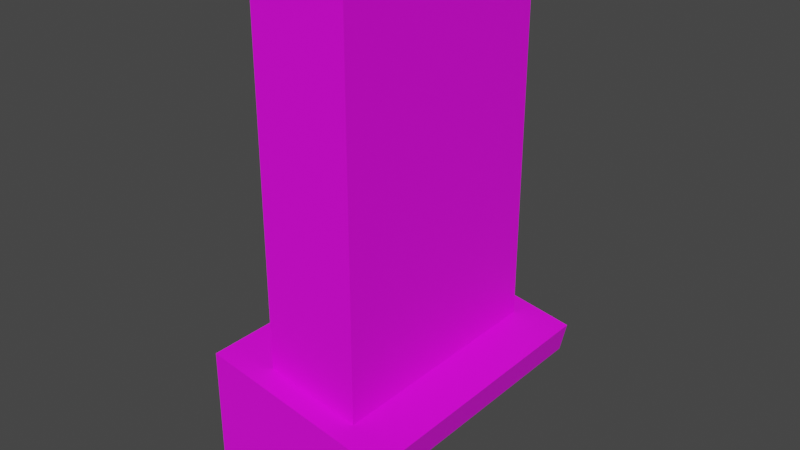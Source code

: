 # Source: flat_top_vent.blend  (saved by Blender 3.3.6; exported with 4.5.12 LTS)
import bpy
from mathutils import Matrix  # noqa: F401  (used for matrix-valued properties, if any)

bpy.ops.wm.read_factory_settings(use_empty=True)
scene = bpy.context.scene
scene.name = 'Scene'

# ---- collections
col_collection = bpy.data.collections.new('Collection'); scene.collection.children.link(col_collection)

# ---- images (referenced by path relative to the original .blend; pixels are not part of the script)
import os
ASSET_DIR = os.environ.get("B2B_ASSET_DIR", "")  # directory of the original .blend (textures are referenced by path, not embedded)
HERE = os.path.dirname(os.path.abspath(__file__))  # packed textures are extracted next to this script under _unpacked/

def load_image(name, relpath, width, height, colorspace="sRGB"):
    """Load a texture the original file referenced (path relative to the .blend, or extracted next to this script)."""
    p = next((c for c in (os.path.join(HERE, relpath), os.path.join(ASSET_DIR, relpath)) if relpath and os.path.exists(c)), "")
    if p:
        img = bpy.data.images.load(p, check_existing=True)
        img.name = name
    else:  # same state as the original file: an image datablock whose file is absent (Cycles renders it pink)
        img = bpy.data.images.new(name, width, height)
        img.source = "FILE"
        img.filepath = "//" + (relpath or name)
    img.colorspace_settings.name = colorspace
    return img
img_metal061a_1k_jpg_color_jpg = load_image('Metal061A_1K-JPG_Color.jpg', 'Metal061A_1K-JPG_Color.jpg', 1024, 1024, 'sRGB')

# ---- materials (node trees are filled in below, after node groups)
mat_light_metal = bpy.data.materials.new('light_metal')
mat_light_metal.use_transparent_shadow = False

# ---- material node trees
mat_light_metal.use_nodes = True; mat_light_metal.node_tree.nodes.clear()
_N = mat_light_metal.node_tree.nodes; _L = mat_light_metal.node_tree.links
n0 = _N.new('ShaderNodeBsdfPrincipled'); n0.name = 'Principled BSDF'; n0.location = (10, 300)
n0.distribution = 'GGX'
n0.subsurface_method = 'RANDOM_WALK_SKIN'
n0.inputs[3].default_value = 1.45
n0.inputs[27].default_value = (0.0, 0.0, 0.0, 1.0)
n0.inputs[28].default_value = 1.0
n1 = _N.new('ShaderNodeOutputMaterial'); n1.name = 'Material Output'; n1.location = (300, 300)
n2 = _N.new('ShaderNodeTexImage'); n2.name = 'Image Texture'; n2.location = (-280, 280)
n2.image = img_metal061a_1k_jpg_color_jpg
_L.new(n0.outputs[0], n1.inputs[0])
_L.new(n2.outputs[0], n0.inputs[0])
n1.is_active_output = True

# ---- world
world_world = bpy.data.worlds.new('World'); scene.world = world_world
world_world.use_nodes = True; world_world.node_tree.nodes.clear()
_N = world_world.node_tree.nodes; _L = world_world.node_tree.links
n0 = _N.new('ShaderNodeOutputWorld'); n0.name = 'World Output'; n0.location = (300, 300)
n1 = _N.new('ShaderNodeBackground'); n1.name = 'Background'; n1.location = (10, 300)
n1.inputs[0].default_value = (0.05088, 0.05088, 0.05088, 1.0)
_L.new(n1.outputs[0], n0.inputs[0])
n0.is_active_output = True
world_world.color = (0.05088, 0.05088, 0.05088)
world_world.use_sun_shadow = False
world_world.sun_shadow_jitter_overblur = 0.0

# ---- meshes
me_cube_001 = bpy.data.meshes.new('Cube.001')
me_cube_001.from_pydata([(-1.0, -1.0, -1.0), (-1.0, -1.0, 0.5509), (-1.0, 1.0, -1.0), (-1.0, 1.0, 0.5509), (0.9304, -1.0, -0.09976), (1.0, -1.0, 0.2175), (0.9304, 1.0, -0.09976), (1.0, 1.0, 0.2175), (-0.6309, 1.0, -0.9582), (0.0, 1.0, 0.3842), (-0.6309, -1.0, -0.9582), (0.0, -1.0, 0.3842), (-0.5, -0.8333, -0.1871), (-0.5, -0.8333, 4.286), (-0.5, 0.8333, -0.1871), (-0.5, 0.8333, 4.286), (0.5, -0.8333, -0.1871), (0.5, -0.8333, 4.286), (0.5, 0.8333, -0.1871), (0.5, 0.8333, 4.286)], [], [(0, 1, 3, 2), (8, 9, 7, 6), (6, 7, 5, 4), (10, 11, 1, 0), (8, 6, 4, 10), (9, 3, 1, 11), (7, 9, 11, 5), (2, 8, 10, 0), (4, 5, 11, 10), (2, 3, 9, 8), (12, 13, 15, 14), (14, 15, 19, 18), (18, 19, 17, 16), (16, 17, 13, 12), (19, 15, 13, 17)])
_uv = me_cube_001.uv_layers.new(name='UVMap')
_uv.uv.foreach_set('vector', [0.9867, 0.5437, 0.7914, 0.5437, 0.7914, 0.2918, 0.9867, 0.2918, 0.7603, 0.8086, 0.5913, 0.7291, 0.6122, 0.6032, 0.6522, 0.612, 0.944, 0.6032, 0.9846, 0.6032, 0.9846, 0.8551, 0.944, 0.8551, 0.7967, 0.2187, 0.9657, 0.1392, 0.9867, 0.2652, 0.7914, 0.2652, 0.2652, 0.6491, 0.2652, 0.8692, 0.0133, 0.8692, 0.0133, 0.6491, 0.5437, 0.7307, 0.5437, 0.8582, 0.2918, 0.8582, 0.2918, 0.7307, 0.5437, 0.6032, 0.5437, 0.7307, 0.2918, 0.7307, 0.2918, 0.6032, 0.2652, 0.6032, 0.2652, 0.6491, 0.0133, 0.6491, 0.0133, 0.6032, 0.9048, 0.02207, 0.9447, 0.0133, 0.9657, 0.1392, 0.7967, 0.2187, 0.7656, 0.8551, 0.5703, 0.8551, 0.5913, 0.7291, 0.7603, 0.8086, 0.2232, 0.0133, 0.2232, 0.5766, 0.0133, 0.5766, 0.0133, 0.0133, 0.7648, 0.0133, 0.7648, 0.5766, 0.6388, 0.5766, 0.6388, 0.0133, 0.4597, 0.0133, 0.4597, 0.5733, 0.2498, 0.5733, 0.2498, 0.0133, 0.6122, 0.0133, 0.6122, 0.5766, 0.4863, 0.5766, 0.4863, 0.0133, 0.9174, 0.8131, 0.7922, 0.8131, 0.7922, 0.6032, 0.9174, 0.6032])
me_cube_001.materials.append(mat_light_metal)
me_cube_001.update()

# ---- objects
ob_cube_001 = bpy.data.objects.new('Cube.001', me_cube_001)

# ---- transforms, parenting, visibility, modifiers, constraints
ob_cube_001.location = (0.0, 0.0, -4.099)
ob_cube_001.scale = (2.0, 3.0, 2.0)

# ---- collection membership
col_collection.objects.link(ob_cube_001)

# ---- scene / render settings (as saved in the file)
scene.frame_start = 1; scene.frame_end = 250; scene.frame_set(1)
scene.render.engine = 'BLENDER_EEVEE_NEXT'
scene.cycles.sampling_pattern = 'TABULATED_SOBOL'
scene.cycles.use_light_tree = False
scene.view_settings.view_transform = 'Filmic'
bpy.context.view_layer.update()

# ---- added for rendering (the .blend has no active camera and no usable light): camera, sun
cam_auto = bpy.data.cameras.new('AutoCamera')
cam_auto.lens = 50.0
cam_auto.sensor_width = 36.0
cam_auto.clip_end = 1000.0
ob_auto_camera = bpy.data.objects.new('AutoCamera', cam_auto)
scene.collection.objects.link(ob_auto_camera)
ob_auto_camera.location = (11.8397, -14.2077, 8.65888)
ob_auto_camera.rotation_euler = (1.09748, -7.21219e-08, 0.694738)
scene.camera = ob_auto_camera
light_auto_sun = bpy.data.lights.new('AutoSun', 'SUN')
light_auto_sun.energy = 3.0
light_auto_sun.angle = 0.0523599
ob_auto_sun = bpy.data.objects.new('AutoSun', light_auto_sun)
scene.collection.objects.link(ob_auto_sun)
ob_auto_sun.rotation_euler = (0.872665, 0.174533, 0.523599)
bpy.context.view_layer.update()
